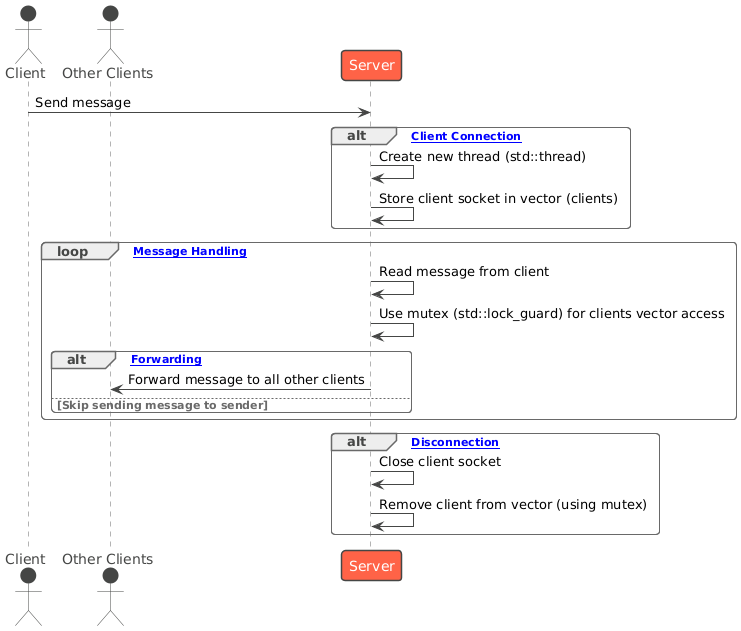

The diagram above was rendered by PlantUML. Its source (embedded in the PNG):
@startuml
!theme vibrant
actor Client
actor "Other Clients" as OtherClients
participant Server

Client -> Server: Send message

alt [New Client Connection]
    Server -> Server: Create new thread (std::thread)
    Server -> Server: Store client socket in vector (clients)
end

loop [Client Message Handling]
    Server -> Server: Read message from client
    Server -> Server: Use mutex (std::lock_guard) for clients vector access
    
    alt [Message Forwarding]
        Server -> OtherClients: Forward message to all other clients
        else Skip sending message to sender
    end
end

alt [Client Disconnection]
    Server -> Server: Close client socket
    Server -> Server: Remove client from vector (using mutex)
end
@enduml